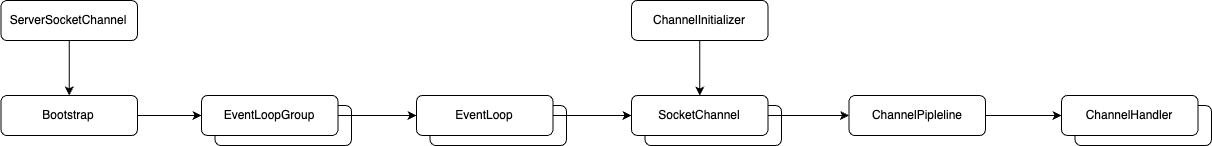

The diagram above was exported from draw.io. Its source (the exported page's mxGraphModel, read from the mxfile embedded in the PNG):
<mxGraphModel dx="2794" dy="1308" grid="1" gridSize="10" guides="1" tooltips="1" connect="1" arrows="1" fold="1" page="1" pageScale="1" pageWidth="827" pageHeight="1169" math="0" shadow="0">
  <root>
    <mxCell id="0" />
    <mxCell id="1" parent="0" />
    <mxCell id="2" style="edgeStyle=orthogonalEdgeStyle;rounded=0;orthogonalLoop=1;jettySize=auto;html=1;" edge="1" source="3" target="6" parent="1">
      <mxGeometry relative="1" as="geometry" />
    </mxCell>
    <mxCell id="3" value="Bootstrap" style="rounded=1;whiteSpace=wrap;html=1;" vertex="1" parent="1">
      <mxGeometry x="669.5" y="1475" width="136.5" height="40" as="geometry" />
    </mxCell>
    <mxCell id="4" value="EventLoopGroup" style="rounded=1;whiteSpace=wrap;html=1;" vertex="1" parent="1">
      <mxGeometry x="883.5" y="1485" width="136.5" height="40" as="geometry" />
    </mxCell>
    <mxCell id="5" style="edgeStyle=orthogonalEdgeStyle;rounded=0;orthogonalLoop=1;jettySize=auto;html=1;entryX=0;entryY=0.5;entryDx=0;entryDy=0;" edge="1" source="6" target="9" parent="1">
      <mxGeometry relative="1" as="geometry" />
    </mxCell>
    <mxCell id="6" value="EventLoopGroup" style="rounded=1;whiteSpace=wrap;html=1;" vertex="1" parent="1">
      <mxGeometry x="870" y="1475" width="136.5" height="40" as="geometry" />
    </mxCell>
    <mxCell id="7" value="EventLoopGroup" style="rounded=1;whiteSpace=wrap;html=1;" vertex="1" parent="1">
      <mxGeometry x="1098.5" y="1485" width="136.5" height="40" as="geometry" />
    </mxCell>
    <mxCell id="8" style="edgeStyle=orthogonalEdgeStyle;rounded=0;orthogonalLoop=1;jettySize=auto;html=1;" edge="1" source="9" target="12" parent="1">
      <mxGeometry relative="1" as="geometry" />
    </mxCell>
    <mxCell id="9" value="EventLoop" style="rounded=1;whiteSpace=wrap;html=1;" vertex="1" parent="1">
      <mxGeometry x="1085" y="1475" width="136.5" height="40" as="geometry" />
    </mxCell>
    <mxCell id="10" value="EventLoopGroup" style="rounded=1;whiteSpace=wrap;html=1;" vertex="1" parent="1">
      <mxGeometry x="1313.5" y="1485" width="136.5" height="40" as="geometry" />
    </mxCell>
    <mxCell id="11" style="edgeStyle=orthogonalEdgeStyle;rounded=0;orthogonalLoop=1;jettySize=auto;html=1;entryX=0;entryY=0.5;entryDx=0;entryDy=0;" edge="1" source="12" target="14" parent="1">
      <mxGeometry relative="1" as="geometry" />
    </mxCell>
    <mxCell id="12" value="SocketChannel" style="rounded=1;whiteSpace=wrap;html=1;" vertex="1" parent="1">
      <mxGeometry x="1300" y="1475" width="136.5" height="40" as="geometry" />
    </mxCell>
    <mxCell id="13" style="edgeStyle=orthogonalEdgeStyle;rounded=0;orthogonalLoop=1;jettySize=auto;html=1;" edge="1" source="14" target="18" parent="1">
      <mxGeometry relative="1" as="geometry" />
    </mxCell>
    <mxCell id="14" value="ChannelPipleline" style="rounded=1;whiteSpace=wrap;html=1;" vertex="1" parent="1">
      <mxGeometry x="1517.5" y="1475" width="136.5" height="40" as="geometry" />
    </mxCell>
    <mxCell id="15" style="edgeStyle=orthogonalEdgeStyle;rounded=0;orthogonalLoop=1;jettySize=auto;html=1;entryX=0.5;entryY=0;entryDx=0;entryDy=0;" edge="1" source="16" target="12" parent="1">
      <mxGeometry relative="1" as="geometry" />
    </mxCell>
    <mxCell id="16" value="ChannelInitializer" style="rounded=1;whiteSpace=wrap;html=1;" vertex="1" parent="1">
      <mxGeometry x="1300" y="1380" width="136.5" height="40" as="geometry" />
    </mxCell>
    <mxCell id="17" value="EventLoopGroup" style="rounded=1;whiteSpace=wrap;html=1;" vertex="1" parent="1">
      <mxGeometry x="1743.5" y="1485" width="136.5" height="40" as="geometry" />
    </mxCell>
    <mxCell id="18" value="ChannelHandler" style="rounded=1;whiteSpace=wrap;html=1;" vertex="1" parent="1">
      <mxGeometry x="1730" y="1475" width="136.5" height="40" as="geometry" />
    </mxCell>
    <mxCell id="19" style="edgeStyle=orthogonalEdgeStyle;rounded=0;orthogonalLoop=1;jettySize=auto;html=1;entryX=0.5;entryY=0;entryDx=0;entryDy=0;" edge="1" source="20" target="3" parent="1">
      <mxGeometry relative="1" as="geometry" />
    </mxCell>
    <mxCell id="20" value="ServerSocketChannel" style="rounded=1;whiteSpace=wrap;html=1;" vertex="1" parent="1">
      <mxGeometry x="669.5" y="1380" width="136.5" height="40" as="geometry" />
    </mxCell>
  </root>
</mxGraphModel>